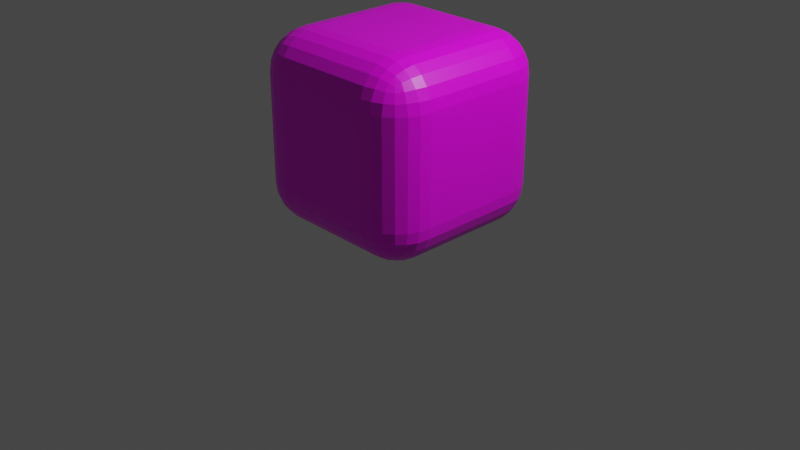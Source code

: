 # Source: air.blend  (saved by Blender 2.90.8; exported with 4.5.12 LTS)
import bpy
from mathutils import Matrix  # noqa: F401  (used for matrix-valued properties, if any)

bpy.ops.wm.read_factory_settings(use_empty=True)
scene = bpy.context.scene
scene.name = 'Scene'

# ---- collections
col_collection = bpy.data.collections.new('Collection'); scene.collection.children.link(col_collection)

# ---- images (referenced by path relative to the original .blend; pixels are not part of the script)
import os
ASSET_DIR = os.environ.get("B2B_ASSET_DIR", "")  # directory of the original .blend (textures are referenced by path, not embedded)
HERE = os.path.dirname(os.path.abspath(__file__))  # packed textures are extracted next to this script under _unpacked/

def load_image(name, relpath, width, height, colorspace="sRGB"):
    """Load a texture the original file referenced (path relative to the .blend, or extracted next to this script)."""
    p = next((c for c in (os.path.join(HERE, relpath), os.path.join(ASSET_DIR, relpath)) if relpath and os.path.exists(c)), "")
    if p:
        img = bpy.data.images.load(p, check_existing=True)
        img.name = name
    else:  # same state as the original file: an image datablock whose file is absent (Cycles renders it pink)
        img = bpy.data.images.new(name, width, height)
        img.source = "FILE"
        img.filepath = "//" + (relpath or name)
    img.colorspace_settings.name = colorspace
    return img
img_air_jpg = load_image('air.jpg', 'air.jpg', 1024, 1024, 'sRGB')

# ---- materials (node trees are filled in below, after node groups)
mat_water = bpy.data.materials.new('water')
mat_water.alpha_threshold = 0.0
mat_water.use_transparent_shadow = False
mat_water.preview_render_type = 'CUBE'
mat_water.line_color = (0.0, 0.0, 0.0, 1.0)

# ---- material node trees
mat_water.use_nodes = True; mat_water.node_tree.nodes.clear()
_N = mat_water.node_tree.nodes; _L = mat_water.node_tree.links
n0 = _N.new('ShaderNodeOutputMaterial'); n0.name = 'Material Output'; n0.location = (300, 300)
n1 = _N.new('ShaderNodeBsdfPrincipled'); n1.name = 'Principled BSDF'; n1.location = (10, 300)
n1.distribution = 'GGX'
n1.subsurface_method = 'BURLEY'
n1.inputs[2].default_value = 0.4
n1.inputs[3].default_value = 1.45
n1.inputs[27].default_value = (0.0, 0.0, 0.0, 1.0)
n1.inputs[28].default_value = 1.0
n2 = _N.new('ShaderNodeTexImage'); n2.name = 'Image Texture'; n2.location = (-280, 275)
n2.image = img_air_jpg
_L.new(n1.outputs[0], n0.inputs[0])
_L.new(n2.outputs[0], n1.inputs[0])
n0.is_active_output = True

# ---- world
world_world = bpy.data.worlds.new('World'); scene.world = world_world
world_world.use_nodes = True; world_world.node_tree.nodes.clear()
_N = world_world.node_tree.nodes; _L = world_world.node_tree.links
n0 = _N.new('ShaderNodeOutputWorld'); n0.name = 'World Output'; n0.location = (300, 300)
n1 = _N.new('ShaderNodeBackground'); n1.name = 'Background'; n1.location = (10, 300)
n1.inputs[0].default_value = (0.05088, 0.05088, 0.05088, 1.0)
_L.new(n1.outputs[0], n0.inputs[0])
n0.is_active_output = True
world_world.color = (0.05088, 0.05088, 0.05088)
world_world.use_sun_shadow = False
world_world.sun_shadow_jitter_overblur = 0.0

# ---- cameras
cam_camera = bpy.data.cameras.new('Camera')
cam_camera.clip_end = 100.0
cam_camera.ortho_scale = 7.314

# ---- lights
light_light = bpy.data.lights.new('Light', 'POINT')
light_light.transmission_factor = 0.0
light_light.energy = 1000.0
light_light.shadow_soft_size = 0.1
light_light.shadow_maximum_resolution = 0.006
light_light.use_absolute_resolution = True

# ---- meshes
me_cube_001 = bpy.data.meshes.new('Cube.001')
me_cube_001.from_pydata([(0.5583, 1.0, 0.5583), (0.5583, 0.5583, 1.0), (1.0, 0.5583, 0.5583), (0.5583, 0.985, 0.6725), (0.5583, 0.9408, 0.7792), (0.5583, 0.8706, 0.8706), (0.6725, 0.985, 0.5583), (0.6761, 0.967, 0.6771), (0.6742, 0.9224, 0.7798), (0.6718, 0.8603, 0.86), (0.7792, 0.9408, 0.5583), (0.78, 0.9221, 0.6749), (0.7687, 0.8847, 0.7688), (0.7594, 0.8364, 0.8363), (0.8133, 0.8133, 0.8133), (0.6725, 0.5583, 0.985), (0.7792, 0.5583, 0.9408), (0.8706, 0.5583, 0.8706), (0.5583, 0.6725, 0.985), (0.6771, 0.6761, 0.967), (0.7798, 0.6742, 0.9224), (0.86, 0.6718, 0.8603), (0.5583, 0.7792, 0.9408), (0.6749, 0.78, 0.9221), (0.7688, 0.7687, 0.8847), (0.8363, 0.7594, 0.8364), (0.985, 0.6725, 0.5583), (0.9408, 0.7792, 0.5583), (0.8706, 0.8706, 0.5583), (0.985, 0.5583, 0.6725), (0.967, 0.6771, 0.6761), (0.9224, 0.7798, 0.6742), (0.8603, 0.86, 0.6718), (0.9408, 0.5583, 0.7792), (0.9221, 0.6749, 0.78), (0.8847, 0.7688, 0.7687), (0.8364, 0.8363, 0.7594), (0.5583, 0.5583, -1.0), (0.5583, 1.0, -0.5583), (1.0, 0.5583, -0.5583), (0.5583, 0.6725, -0.985), (0.5583, 0.7792, -0.9408), (0.5583, 0.8706, -0.8706), (0.6725, 0.5583, -0.985), (0.6761, 0.6771, -0.967), (0.6742, 0.7798, -0.9224), (0.6718, 0.86, -0.8603), (0.7792, 0.5583, -0.9408), (0.78, 0.6749, -0.9221), (0.7687, 0.7688, -0.8847), (0.7594, 0.8363, -0.8364), (0.8133, 0.8133, -0.8133), (0.6725, 0.985, -0.5583), (0.7792, 0.9408, -0.5583), (0.8706, 0.8706, -0.5583), (0.5583, 0.985, -0.6725), (0.6771, 0.967, -0.6761), (0.7798, 0.9224, -0.6742), (0.86, 0.8603, -0.6718), (0.5583, 0.9408, -0.7792), (0.6749, 0.9221, -0.78), (0.7688, 0.8847, -0.7687), (0.8363, 0.8364, -0.7594), (0.985, 0.5583, -0.6725), (0.9408, 0.5583, -0.7792), (0.8706, 0.5583, -0.8706), (0.985, 0.6725, -0.5583), (0.967, 0.6761, -0.6771), (0.9224, 0.6742, -0.7798), (0.8603, 0.6718, -0.86), (0.9408, 0.7792, -0.5583), (0.9221, 0.78, -0.6749), (0.8847, 0.7687, -0.7688), (0.8364, 0.7594, -0.8363), (1.0, -0.5583, 0.5583), (0.5583, -0.5583, 1.0), (0.5583, -1.0, 0.5583), (0.985, -0.5583, 0.6725), (0.9408, -0.5583, 0.7792), (0.8706, -0.5583, 0.8706), (0.985, -0.6725, 0.5583), (0.967, -0.6761, 0.6771), (0.9224, -0.6742, 0.7798), (0.8603, -0.6718, 0.86), (0.9408, -0.7792, 0.5583), (0.9221, -0.78, 0.6749), (0.8847, -0.7687, 0.7688), (0.8364, -0.7594, 0.8363), (0.8133, -0.8133, 0.8133), (0.5583, -0.6725, 0.985), (0.5583, -0.7792, 0.9408), (0.5583, -0.8706, 0.8706), (0.6725, -0.5583, 0.985), (0.6761, -0.6771, 0.967), (0.6742, -0.7798, 0.9224), (0.6718, -0.86, 0.8603), (0.7792, -0.5583, 0.9408), (0.78, -0.6749, 0.9221), (0.7687, -0.7688, 0.8847), (0.7594, -0.8363, 0.8364), (0.6725, -0.985, 0.5583), (0.7792, -0.9408, 0.5583), (0.8706, -0.8706, 0.5583), (0.5583, -0.985, 0.6725), (0.6771, -0.967, 0.6761), (0.7798, -0.9224, 0.6742), (0.86, -0.8603, 0.6718), (0.5583, -0.9408, 0.7792), (0.6749, -0.9221, 0.78), (0.7688, -0.8847, 0.7687), (0.8363, -0.8364, 0.7594), (1.0, -0.5583, -0.5583), (0.5583, -1.0, -0.5583), (0.5583, -0.5583, -1.0), (0.985, -0.6725, -0.5583), (0.9408, -0.7792, -0.5583), (0.8706, -0.8706, -0.5583), (0.985, -0.5583, -0.6725), (0.967, -0.6771, -0.6761), (0.9224, -0.7798, -0.6742), (0.8603, -0.86, -0.6718), (0.9408, -0.5583, -0.7792), (0.9221, -0.6749, -0.78), (0.8847, -0.7688, -0.7687), (0.8364, -0.8363, -0.7594), (0.8133, -0.8133, -0.8133), (0.5583, -0.985, -0.6725), (0.5583, -0.9408, -0.7792), (0.5583, -0.8706, -0.8706), (0.6725, -0.985, -0.5583), (0.6761, -0.967, -0.6771), (0.6742, -0.9224, -0.7798), (0.6718, -0.8603, -0.86), (0.7792, -0.9408, -0.5583), (0.78, -0.9221, -0.6749), (0.7687, -0.8847, -0.7688), (0.7594, -0.8364, -0.8363), (0.6725, -0.5583, -0.985), (0.7792, -0.5583, -0.9408), (0.8706, -0.5583, -0.8706), (0.5583, -0.6725, -0.985), (0.6771, -0.6761, -0.967), (0.7798, -0.6742, -0.9224), (0.86, -0.6718, -0.8603), (0.5583, -0.7792, -0.9408), (0.6749, -0.78, -0.9221), (0.7688, -0.7687, -0.8847), (0.8363, -0.7594, -0.8364), (-0.5583, 1.0, 0.5583), (-1.0, 0.5583, 0.5583), (-0.5583, 0.5583, 1.0), (-0.6725, 0.985, 0.5583), (-0.7792, 0.9408, 0.5583), (-0.8706, 0.8706, 0.5583), (-0.5583, 0.985, 0.6725), (-0.6771, 0.967, 0.6761), (-0.7798, 0.9224, 0.6742), (-0.86, 0.8603, 0.6718), (-0.5583, 0.9408, 0.7792), (-0.6749, 0.9221, 0.78), (-0.7688, 0.8847, 0.7687), (-0.8363, 0.8364, 0.7594), (-0.8133, 0.8133, 0.8133), (-0.985, 0.5583, 0.6725), (-0.9408, 0.5583, 0.7792), (-0.8706, 0.5583, 0.8706), (-0.985, 0.6725, 0.5583), (-0.967, 0.6761, 0.6771), (-0.9224, 0.6742, 0.7798), (-0.8603, 0.6718, 0.86), (-0.9408, 0.7792, 0.5583), (-0.9221, 0.78, 0.6749), (-0.8847, 0.7687, 0.7688), (-0.8364, 0.7594, 0.8363), (-0.5583, 0.6725, 0.985), (-0.5583, 0.7792, 0.9408), (-0.5583, 0.8706, 0.8706), (-0.6725, 0.5583, 0.985), (-0.6761, 0.6771, 0.967), (-0.6742, 0.7798, 0.9224), (-0.6718, 0.86, 0.8603), (-0.7792, 0.5583, 0.9408), (-0.78, 0.6749, 0.9221), (-0.7687, 0.7688, 0.8847), (-0.7594, 0.8363, 0.8364), (-1.0, 0.5583, -0.5583), (-0.5583, 1.0, -0.5583), (-0.5583, 0.5583, -1.0), (-0.985, 0.6725, -0.5583), (-0.9408, 0.7792, -0.5583), (-0.8706, 0.8706, -0.5583), (-0.985, 0.5583, -0.6725), (-0.967, 0.6771, -0.6761), (-0.9224, 0.7798, -0.6742), (-0.8603, 0.86, -0.6718), (-0.9408, 0.5583, -0.7792), (-0.9221, 0.6749, -0.78), (-0.8847, 0.7688, -0.7687), (-0.8364, 0.8363, -0.7594), (-0.8133, 0.8133, -0.8133), (-0.5583, 0.985, -0.6725), (-0.5583, 0.9408, -0.7792), (-0.5583, 0.8706, -0.8706), (-0.6725, 0.985, -0.5583), (-0.6761, 0.967, -0.6771), (-0.6742, 0.9224, -0.7798), (-0.6718, 0.8603, -0.86), (-0.7792, 0.9408, -0.5583), (-0.78, 0.9221, -0.6749), (-0.7687, 0.8847, -0.7688), (-0.7594, 0.8364, -0.8363), (-0.6725, 0.5583, -0.985), (-0.7792, 0.5583, -0.9408), (-0.8706, 0.5583, -0.8706), (-0.5583, 0.6725, -0.985), (-0.6771, 0.6761, -0.967), (-0.7798, 0.6742, -0.9224), (-0.86, 0.6718, -0.8603), (-0.5583, 0.7792, -0.9408), (-0.6749, 0.78, -0.9221), (-0.7688, 0.7687, -0.8847), (-0.8363, 0.7594, -0.8364), (-1.0, -0.5583, 0.5583), (-0.5583, -1.0, 0.5583), (-0.5583, -0.5583, 1.0), (-0.985, -0.6725, 0.5583), (-0.9408, -0.7792, 0.5583), (-0.8706, -0.8706, 0.5583), (-0.985, -0.5583, 0.6725), (-0.967, -0.6771, 0.6761), (-0.9224, -0.7798, 0.6742), (-0.8603, -0.86, 0.6718), (-0.9408, -0.5583, 0.7792), (-0.9221, -0.6749, 0.78), (-0.8847, -0.7688, 0.7687), (-0.8364, -0.8363, 0.7594), (-0.8133, -0.8133, 0.8133), (-0.5583, -0.985, 0.6725), (-0.5583, -0.9408, 0.7792), (-0.5583, -0.8706, 0.8706), (-0.6725, -0.985, 0.5583), (-0.6761, -0.967, 0.6771), (-0.6742, -0.9224, 0.7798), (-0.6718, -0.8603, 0.86), (-0.7792, -0.9408, 0.5583), (-0.78, -0.9221, 0.6749), (-0.7687, -0.8847, 0.7688), (-0.7594, -0.8364, 0.8363), (-0.6725, -0.5583, 0.985), (-0.7792, -0.5583, 0.9408), (-0.8706, -0.5583, 0.8706), (-0.5583, -0.6725, 0.985), (-0.6771, -0.6761, 0.967), (-0.7798, -0.6742, 0.9224), (-0.86, -0.6718, 0.8603), (-0.5583, -0.7792, 0.9408), (-0.6749, -0.78, 0.9221), (-0.7688, -0.7687, 0.8847), (-0.8363, -0.7594, 0.8364), (-0.5583, -0.5583, -1.0), (-0.5583, -1.0, -0.5583), (-1.0, -0.5583, -0.5583), (-0.5583, -0.6725, -0.985), (-0.5583, -0.7792, -0.9408), (-0.5583, -0.8706, -0.8706), (-0.6725, -0.5583, -0.985), (-0.6761, -0.6771, -0.967), (-0.6742, -0.7798, -0.9224), (-0.6718, -0.86, -0.8603), (-0.7792, -0.5583, -0.9408), (-0.78, -0.6749, -0.9221), (-0.7687, -0.7688, -0.8847), (-0.7594, -0.8363, -0.8364), (-0.8133, -0.8133, -0.8133), (-0.6725, -0.985, -0.5583), (-0.7792, -0.9408, -0.5583), (-0.8706, -0.8706, -0.5583), (-0.5583, -0.985, -0.6725), (-0.6771, -0.967, -0.6761), (-0.7798, -0.9224, -0.6742), (-0.86, -0.8603, -0.6718), (-0.5583, -0.9408, -0.7792), (-0.6749, -0.9221, -0.78), (-0.7688, -0.8847, -0.7687), (-0.8363, -0.8364, -0.7594), (-0.985, -0.5583, -0.6725), (-0.9408, -0.5583, -0.7792), (-0.8706, -0.5583, -0.8706), (-0.985, -0.6725, -0.5583), (-0.967, -0.6761, -0.6771), (-0.9224, -0.6742, -0.7798), (-0.8603, -0.6718, -0.86), (-0.9408, -0.7792, -0.5583), (-0.9221, -0.78, -0.6749), (-0.8847, -0.7687, -0.7688), (-0.8364, -0.7594, -0.8363)], [], [(187, 37, 113, 259), (261, 222, 149, 185), (112, 76, 223, 260), (1, 150, 224, 75), (39, 2, 74, 111), (0, 3, 7, 6), (3, 4, 8, 7), (4, 5, 9, 8), (6, 7, 11, 10), (7, 8, 12, 11), (8, 9, 13, 12), (10, 11, 32, 28), (11, 12, 36, 32), (12, 13, 14, 36), (1, 15, 19, 18), (15, 16, 20, 19), (16, 17, 21, 20), (18, 19, 23, 22), (19, 20, 24, 23), (20, 21, 25, 24), (22, 23, 9, 5), (23, 24, 13, 9), (24, 25, 14, 13), (2, 26, 30, 29), (26, 27, 31, 30), (27, 28, 32, 31), (29, 30, 34, 33), (30, 31, 35, 34), (31, 32, 36, 35), (33, 34, 21, 17), (34, 35, 25, 21), (35, 36, 14, 25), (37, 40, 44, 43), (40, 41, 45, 44), (41, 42, 46, 45), (43, 44, 48, 47), (44, 45, 49, 48), (45, 46, 50, 49), (47, 48, 69, 65), (48, 49, 73, 69), (49, 50, 51, 73), (38, 52, 56, 55), (52, 53, 57, 56), (53, 54, 58, 57), (55, 56, 60, 59), (56, 57, 61, 60), (57, 58, 62, 61), (59, 60, 46, 42), (60, 61, 50, 46), (61, 62, 51, 50), (39, 63, 67, 66), (63, 64, 68, 67), (64, 65, 69, 68), (66, 67, 71, 70), (67, 68, 72, 71), (68, 69, 73, 72), (70, 71, 58, 54), (71, 72, 62, 58), (72, 73, 51, 62), (74, 77, 81, 80), (77, 78, 82, 81), (78, 79, 83, 82), (80, 81, 85, 84), (81, 82, 86, 85), (82, 83, 87, 86), (84, 85, 106, 102), (85, 86, 110, 106), (86, 87, 88, 110), (75, 89, 93, 92), (89, 90, 94, 93), (90, 91, 95, 94), (92, 93, 97, 96), (93, 94, 98, 97), (94, 95, 99, 98), (96, 97, 83, 79), (97, 98, 87, 83), (98, 99, 88, 87), (76, 100, 104, 103), (100, 101, 105, 104), (101, 102, 106, 105), (103, 104, 108, 107), (104, 105, 109, 108), (105, 106, 110, 109), (107, 108, 95, 91), (108, 109, 99, 95), (109, 110, 88, 99), (111, 114, 118, 117), (114, 115, 119, 118), (115, 116, 120, 119), (117, 118, 122, 121), (118, 119, 123, 122), (119, 120, 124, 123), (121, 122, 143, 139), (122, 123, 147, 143), (123, 124, 125, 147), (112, 126, 130, 129), (126, 127, 131, 130), (127, 128, 132, 131), (129, 130, 134, 133), (130, 131, 135, 134), (131, 132, 136, 135), (133, 134, 120, 116), (134, 135, 124, 120), (135, 136, 125, 124), (113, 137, 141, 140), (137, 138, 142, 141), (138, 139, 143, 142), (140, 141, 145, 144), (141, 142, 146, 145), (142, 143, 147, 146), (144, 145, 132, 128), (145, 146, 136, 132), (146, 147, 125, 136), (148, 151, 155, 154), (151, 152, 156, 155), (152, 153, 157, 156), (154, 155, 159, 158), (155, 156, 160, 159), (156, 157, 161, 160), (158, 159, 180, 176), (159, 160, 184, 180), (160, 161, 162, 184), (149, 163, 167, 166), (163, 164, 168, 167), (164, 165, 169, 168), (166, 167, 171, 170), (167, 168, 172, 171), (168, 169, 173, 172), (170, 171, 157, 153), (171, 172, 161, 157), (172, 173, 162, 161), (150, 174, 178, 177), (174, 175, 179, 178), (175, 176, 180, 179), (177, 178, 182, 181), (178, 179, 183, 182), (179, 180, 184, 183), (181, 182, 169, 165), (182, 183, 173, 169), (183, 184, 162, 173), (185, 188, 192, 191), (188, 189, 193, 192), (189, 190, 194, 193), (191, 192, 196, 195), (192, 193, 197, 196), (193, 194, 198, 197), (195, 196, 217, 213), (196, 197, 221, 217), (197, 198, 199, 221), (186, 200, 204, 203), (200, 201, 205, 204), (201, 202, 206, 205), (203, 204, 208, 207), (204, 205, 209, 208), (205, 206, 210, 209), (207, 208, 194, 190), (208, 209, 198, 194), (209, 210, 199, 198), (187, 211, 215, 214), (211, 212, 216, 215), (212, 213, 217, 216), (214, 215, 219, 218), (215, 216, 220, 219), (216, 217, 221, 220), (218, 219, 206, 202), (219, 220, 210, 206), (220, 221, 199, 210), (222, 225, 229, 228), (225, 226, 230, 229), (226, 227, 231, 230), (228, 229, 233, 232), (229, 230, 234, 233), (230, 231, 235, 234), (232, 233, 254, 250), (233, 234, 258, 254), (234, 235, 236, 258), (223, 237, 241, 240), (237, 238, 242, 241), (238, 239, 243, 242), (240, 241, 245, 244), (241, 242, 246, 245), (242, 243, 247, 246), (244, 245, 231, 227), (245, 246, 235, 231), (246, 247, 236, 235), (224, 248, 252, 251), (248, 249, 253, 252), (249, 250, 254, 253), (251, 252, 256, 255), (252, 253, 257, 256), (253, 254, 258, 257), (255, 256, 243, 239), (256, 257, 247, 243), (257, 258, 236, 247), (259, 262, 266, 265), (262, 263, 267, 266), (263, 264, 268, 267), (265, 266, 270, 269), (266, 267, 271, 270), (267, 268, 272, 271), (269, 270, 291, 287), (270, 271, 295, 291), (271, 272, 273, 295), (260, 274, 278, 277), (274, 275, 279, 278), (275, 276, 280, 279), (277, 278, 282, 281), (278, 279, 283, 282), (279, 280, 284, 283), (281, 282, 268, 264), (282, 283, 272, 268), (283, 284, 273, 272), (261, 285, 289, 288), (285, 286, 290, 289), (286, 287, 291, 290), (288, 289, 293, 292), (289, 290, 294, 293), (290, 291, 295, 294), (292, 293, 280, 276), (293, 294, 284, 280), (294, 295, 273, 284), (187, 259, 265, 211), (211, 265, 269, 212), (212, 269, 287, 213), (213, 287, 286, 195), (195, 286, 285, 191), (191, 285, 261, 185), (37, 187, 214, 40), (40, 214, 218, 41), (41, 218, 202, 42), (42, 202, 201, 59), (59, 201, 200, 55), (55, 200, 186, 38), (2, 39, 66, 26), (26, 66, 70, 27), (27, 70, 54, 28), (28, 54, 53, 10), (10, 53, 52, 6), (6, 52, 38, 0), (260, 223, 240, 274), (274, 240, 244, 275), (275, 244, 227, 276), (276, 227, 226, 292), (292, 226, 225, 288), (288, 225, 222, 261), (76, 112, 129, 100), (100, 129, 133, 101), (101, 133, 116, 102), (102, 116, 115, 84), (84, 115, 114, 80), (80, 114, 111, 74), (148, 186, 203, 151), (151, 203, 207, 152), (152, 207, 190, 153), (153, 190, 189, 170), (170, 189, 188, 166), (166, 188, 185, 149), (75, 224, 251, 89), (89, 251, 255, 90), (90, 255, 239, 91), (91, 239, 238, 107), (107, 238, 237, 103), (103, 237, 223, 76), (1, 75, 92, 15), (15, 92, 96, 16), (16, 96, 79, 17), (17, 79, 78, 33), (33, 78, 77, 29), (29, 77, 74, 2), (259, 113, 140, 262), (262, 140, 144, 263), (263, 144, 128, 264), (264, 128, 127, 281), (281, 127, 126, 277), (277, 126, 112, 260), (224, 150, 177, 248), (248, 177, 181, 249), (249, 181, 165, 250), (250, 165, 164, 232), (232, 164, 163, 228), (228, 163, 149, 222), (150, 1, 18, 174), (174, 18, 22, 175), (175, 22, 5, 176), (176, 5, 4, 158), (158, 4, 3, 154), (154, 3, 0, 148), (113, 37, 43, 137), (137, 43, 47, 138), (138, 47, 65, 139), (139, 65, 64, 121), (121, 64, 63, 117), (117, 63, 39, 111), (186, 148, 0, 38)])
_uv = me_cube_001.uv_layers.new(name='UVMap')
_uv.uv.foreach_set('vector', [0.1802, 0.5552, 0.3198, 0.5552, 0.3198, 0.6948, 0.1802, 0.6948, 0.4302, 0.05522, 0.5698, 0.05522, 0.5698, 0.1948, 0.4302, 0.1948, 0.4302, 0.8052, 0.5698, 0.8052, 0.5698, 0.9448, 0.4302, 0.9448, 0.6802, 0.5552, 0.8198, 0.5552, 0.8198, 0.6948, 0.6802, 0.6948, 0.4302, 0.5552, 0.5698, 0.5552, 0.5698, 0.6948, 0.4302, 0.6948, 0.5698, 0.4448, 0.5841, 0.4448, 0.5846, 0.4595, 0.5698, 0.4591, 0.5841, 0.4448, 0.5974, 0.4448, 0.5975, 0.4593, 0.5846, 0.4595, 0.5974, 0.4448, 0.625, 0.4448, 0.625, 0.459, 0.5975, 0.4593, 0.5698, 0.4591, 0.5846, 0.4595, 0.5844, 0.4725, 0.5698, 0.4724, 0.5846, 0.4595, 0.5975, 0.4593, 0.5961, 0.4711, 0.5844, 0.4725, 0.5975, 0.4593, 0.625, 0.459, 0.625, 0.4699, 0.5961, 0.4711, 0.5698, 0.4724, 0.5844, 0.4725, 0.584, 0.5, 0.5698, 0.5, 0.5844, 0.4725, 0.5961, 0.4711, 0.5949, 0.5, 0.584, 0.5, 0.5961, 0.4711, 0.625, 0.4699, 0.6172, 0.5, 0.5949, 0.5, 0.6802, 0.5552, 0.6659, 0.5552, 0.6654, 0.5405, 0.6802, 0.5409, 0.6659, 0.5552, 0.6526, 0.5552, 0.6525, 0.5407, 0.6654, 0.5405, 0.6526, 0.5552, 0.625, 0.5552, 0.625, 0.541, 0.6525, 0.5407, 0.6802, 0.5409, 0.6654, 0.5405, 0.6656, 0.5275, 0.6802, 0.5276, 0.6654, 0.5405, 0.6525, 0.5407, 0.6539, 0.5289, 0.6656, 0.5275, 0.6525, 0.5407, 0.625, 0.541, 0.625, 0.5301, 0.6539, 0.5289, 0.6802, 0.5276, 0.6656, 0.5275, 0.666, 0.5, 0.6802, 0.5, 0.6656, 0.5275, 0.6539, 0.5289, 0.6551, 0.5, 0.666, 0.5, 0.6539, 0.5289, 0.625, 0.5301, 0.6172, 0.5, 0.6551, 0.5, 0.5698, 0.5552, 0.5698, 0.5409, 0.5845, 0.5404, 0.5841, 0.5552, 0.5698, 0.5409, 0.5698, 0.5276, 0.5843, 0.5275, 0.5845, 0.5404, 0.5698, 0.5276, 0.5698, 0.5, 0.584, 0.5, 0.5843, 0.5275, 0.5841, 0.5552, 0.5845, 0.5404, 0.5975, 0.5406, 0.5974, 0.5552, 0.5845, 0.5404, 0.5843, 0.5275, 0.5961, 0.5289, 0.5975, 0.5406, 0.5843, 0.5275, 0.584, 0.5, 0.5949, 0.5, 0.5961, 0.5289, 0.5974, 0.5552, 0.5975, 0.5406, 0.625, 0.541, 0.625, 0.5552, 0.5975, 0.5406, 0.5961, 0.5289, 0.625, 0.5301, 0.625, 0.541, 0.5961, 0.5289, 0.5949, 0.5, 0.6172, 0.5, 0.625, 0.5301, 0.3198, 0.5552, 0.3198, 0.5409, 0.3345, 0.5404, 0.3341, 0.5552, 0.3198, 0.5409, 0.3198, 0.5276, 0.3343, 0.5275, 0.3345, 0.5404, 0.3198, 0.5276, 0.3198, 0.5, 0.334, 0.5, 0.3343, 0.5275, 0.3341, 0.5552, 0.3345, 0.5404, 0.3475, 0.5406, 0.3474, 0.5552, 0.3345, 0.5404, 0.3343, 0.5275, 0.3461, 0.5289, 0.3475, 0.5406, 0.3343, 0.5275, 0.334, 0.5, 0.3449, 0.5, 0.3461, 0.5289, 0.3474, 0.5552, 0.3475, 0.5406, 0.375, 0.541, 0.375, 0.5552, 0.3475, 0.5406, 0.3461, 0.5289, 0.375, 0.5301, 0.375, 0.541, 0.3461, 0.5289, 0.3449, 0.5, 0.375, 0.5078, 0.375, 0.5301, 0.4302, 0.4448, 0.4302, 0.4591, 0.4155, 0.4596, 0.4159, 0.4448, 0.4302, 0.4591, 0.4302, 0.4724, 0.4157, 0.4725, 0.4155, 0.4596, 0.4302, 0.4724, 0.4302, 0.5, 0.416, 0.5, 0.4157, 0.4725, 0.4159, 0.4448, 0.4155, 0.4596, 0.4025, 0.4594, 0.4026, 0.4448, 0.4155, 0.4596, 0.4157, 0.4725, 0.4039, 0.4711, 0.4025, 0.4594, 0.4157, 0.4725, 0.416, 0.5, 0.4051, 0.5, 0.4039, 0.4711, 0.4026, 0.4448, 0.4025, 0.4594, 0.375, 0.459, 0.375, 0.4448, 0.4025, 0.4594, 0.4039, 0.4711, 0.375, 0.4699, 0.375, 0.459, 0.4039, 0.4711, 0.4051, 0.5, 0.375, 0.5078, 0.375, 0.4699, 0.4302, 0.5552, 0.4159, 0.5552, 0.4154, 0.5405, 0.4302, 0.5409, 0.4159, 0.5552, 0.4026, 0.5552, 0.4025, 0.5407, 0.4154, 0.5405, 0.4026, 0.5552, 0.375, 0.5552, 0.375, 0.541, 0.4025, 0.5407, 0.4302, 0.5409, 0.4154, 0.5405, 0.4156, 0.5275, 0.4302, 0.5276, 0.4154, 0.5405, 0.4025, 0.5407, 0.4039, 0.5289, 0.4156, 0.5275, 0.4025, 0.5407, 0.375, 0.541, 0.375, 0.5301, 0.4039, 0.5289, 0.4302, 0.5276, 0.4156, 0.5275, 0.416, 0.5, 0.4302, 0.5, 0.4156, 0.5275, 0.4039, 0.5289, 0.4051, 0.5, 0.416, 0.5, 0.4039, 0.5289, 0.375, 0.5301, 0.375, 0.5078, 0.4051, 0.5, 0.5698, 0.6948, 0.5841, 0.6948, 0.5846, 0.7095, 0.5698, 0.7091, 0.5841, 0.6948, 0.5974, 0.6948, 0.5975, 0.7093, 0.5846, 0.7095, 0.5974, 0.6948, 0.625, 0.6948, 0.625, 0.709, 0.5975, 0.7093, 0.5698, 0.7091, 0.5846, 0.7095, 0.5844, 0.7225, 0.5698, 0.7224, 0.5846, 0.7095, 0.5975, 0.7093, 0.5961, 0.7211, 0.5844, 0.7225, 0.5975, 0.7093, 0.625, 0.709, 0.625, 0.7199, 0.5961, 0.7211, 0.5698, 0.7224, 0.5844, 0.7225, 0.584, 0.75, 0.5698, 0.75, 0.5844, 0.7225, 0.5961, 0.7211, 0.5949, 0.75, 0.584, 0.75, 0.5961, 0.7211, 0.625, 0.7199, 0.625, 0.7422, 0.5949, 0.75, 0.6802, 0.6948, 0.6802, 0.7091, 0.6655, 0.7096, 0.6659, 0.6948, 0.6802, 0.7091, 0.6802, 0.7224, 0.6657, 0.7225, 0.6655, 0.7096, 0.6802, 0.7224, 0.6802, 0.75, 0.666, 0.75, 0.6657, 0.7225, 0.6659, 0.6948, 0.6655, 0.7096, 0.6525, 0.7094, 0.6526, 0.6948, 0.6655, 0.7096, 0.6657, 0.7225, 0.6539, 0.7211, 0.6525, 0.7094, 0.6657, 0.7225, 0.666, 0.75, 0.6551, 0.75, 0.6539, 0.7211, 0.6526, 0.6948, 0.6525, 0.7094, 0.625, 0.709, 0.625, 0.6948, 0.6525, 0.7094, 0.6539, 0.7211, 0.625, 0.7199, 0.625, 0.709, 0.6539, 0.7211, 0.6551, 0.75, 0.625, 0.7422, 0.625, 0.7199, 0.5698, 0.8052, 0.5698, 0.7909, 0.5845, 0.7904, 0.5841, 0.8052, 0.5698, 0.7909, 0.5698, 0.7776, 0.5843, 0.7775, 0.5845, 0.7904, 0.5698, 0.7776, 0.5698, 0.75, 0.584, 0.75, 0.5843, 0.7775, 0.5841, 0.8052, 0.5845, 0.7904, 0.5975, 0.7906, 0.5974, 0.8052, 0.5845, 0.7904, 0.5843, 0.7775, 0.5961, 0.7789, 0.5975, 0.7906, 0.5843, 0.7775, 0.584, 0.75, 0.5949, 0.75, 0.5961, 0.7789, 0.5974, 0.8052, 0.5975, 0.7906, 0.625, 0.791, 0.625, 0.8052, 0.5975, 0.7906, 0.5961, 0.7789, 0.625, 0.7801, 0.625, 0.791, 0.5961, 0.7789, 0.5949, 0.75, 0.625, 0.7422, 0.625, 0.7801, 0.4302, 0.6948, 0.4302, 0.7091, 0.4155, 0.7096, 0.4159, 0.6948, 0.4302, 0.7091, 0.4302, 0.7224, 0.4157, 0.7225, 0.4155, 0.7096, 0.4302, 0.7224, 0.4302, 0.75, 0.416, 0.75, 0.4157, 0.7225, 0.4159, 0.6948, 0.4155, 0.7096, 0.4025, 0.7094, 0.4026, 0.6948, 0.4155, 0.7096, 0.4157, 0.7225, 0.4039, 0.7211, 0.4025, 0.7094, 0.4157, 0.7225, 0.416, 0.75, 0.4051, 0.75, 0.4039, 0.7211, 0.4026, 0.6948, 0.4025, 0.7094, 0.375, 0.709, 0.375, 0.6948, 0.4025, 0.7094, 0.4039, 0.7211, 0.375, 0.7199, 0.375, 0.709, 0.4039, 0.7211, 0.4051, 0.75, 0.3828, 0.75, 0.375, 0.7199, 0.4302, 0.8052, 0.4159, 0.8052, 0.4154, 0.7905, 0.4302, 0.7909, 0.4159, 0.8052, 0.4026, 0.8052, 0.4025, 0.7907, 0.4154, 0.7905, 0.4026, 0.8052, 0.375, 0.8052, 0.375, 0.791, 0.4025, 0.7907, 0.4302, 0.7909, 0.4154, 0.7905, 0.4156, 0.7775, 0.4302, 0.7776, 0.4154, 0.7905, 0.4025, 0.7907, 0.4039, 0.7789, 0.4156, 0.7775, 0.4025, 0.7907, 0.375, 0.791, 0.375, 0.7801, 0.4039, 0.7789, 0.4302, 0.7776, 0.4156, 0.7775, 0.416, 0.75, 0.4302, 0.75, 0.4156, 0.7775, 0.4039, 0.7789, 0.4051, 0.75, 0.416, 0.75, 0.4039, 0.7789, 0.375, 0.7801, 0.3828, 0.75, 0.4051, 0.75, 0.3198, 0.6948, 0.3341, 0.6948, 0.3346, 0.7095, 0.3198, 0.7091, 0.3341, 0.6948, 0.3474, 0.6948, 0.3475, 0.7093, 0.3346, 0.7095, 0.3474, 0.6948, 0.375, 0.6948, 0.375, 0.709, 0.3475, 0.7093, 0.3198, 0.7091, 0.3346, 0.7095, 0.3344, 0.7225, 0.3198, 0.7224, 0.3346, 0.7095, 0.3475, 0.7093, 0.3461, 0.7211, 0.3344, 0.7225, 0.3475, 0.7093, 0.375, 0.709, 0.375, 0.7199, 0.3461, 0.7211, 0.3198, 0.7224, 0.3344, 0.7225, 0.334, 0.75, 0.3198, 0.75, 0.3344, 0.7225, 0.3461, 0.7211, 0.3449, 0.75, 0.334, 0.75, 0.3461, 0.7211, 0.375, 0.7199, 0.3828, 0.75, 0.3449, 0.75, 0.5698, 0.3052, 0.5698, 0.2909, 0.5845, 0.2904, 0.5841, 0.3052, 0.5698, 0.2909, 0.5698, 0.2776, 0.5843, 0.2775, 0.5845, 0.2904, 0.5698, 0.2776, 0.5698, 0.25, 0.584, 0.25, 0.5843, 0.2775, 0.5841, 0.3052, 0.5845, 0.2904, 0.5975, 0.2906, 0.5974, 0.3052, 0.5845, 0.2904, 0.5843, 0.2775, 0.5961, 0.2789, 0.5975, 0.2906, 0.5843, 0.2775, 0.584, 0.25, 0.5949, 0.25, 0.5961, 0.2789, 0.5974, 0.3052, 0.5975, 0.2906, 0.625, 0.291, 0.625, 0.3052, 0.5975, 0.2906, 0.5961, 0.2789, 0.625, 0.2801, 0.625, 0.291, 0.5961, 0.2789, 0.5949, 0.25, 0.6017, 0.25, 0.625, 0.2801, 0.5698, 0.1948, 0.5841, 0.1948, 0.5846, 0.2095, 0.5698, 0.2091, 0.5841, 0.1948, 0.5974, 0.1948, 0.5975, 0.2093, 0.5846, 0.2095, 0.5974, 0.1948, 0.625, 0.1948, 0.625, 0.209, 0.5975, 0.2093, 0.5698, 0.2091, 0.5846, 0.2095, 0.5844, 0.2225, 0.5698, 0.2224, 0.5846, 0.2095, 0.5975, 0.2093, 0.5961, 0.2211, 0.5844, 0.2225, 0.5975, 0.2093, 0.625, 0.209, 0.625, 0.2199, 0.5961, 0.2211, 0.5698, 0.2224, 0.5844, 0.2225, 0.584, 0.25, 0.5698, 0.25, 0.5844, 0.2225, 0.5961, 0.2211, 0.5949, 0.25, 0.584, 0.25, 0.5961, 0.2211, 0.625, 0.2199, 0.625, 0.2267, 0.5949, 0.25, 0.8198, 0.5552, 0.8198, 0.5409, 0.8345, 0.5404, 0.8341, 0.5552, 0.8198, 0.5409, 0.8198, 0.5276, 0.8343, 0.5275, 0.8345, 0.5404, 0.8198, 0.5276, 0.8198, 0.5, 0.834, 0.5, 0.8343, 0.5275, 0.8341, 0.5552, 0.8345, 0.5404, 0.8475, 0.5406, 0.8474, 0.5552, 0.8345, 0.5404, 0.8343, 0.5275, 0.8461, 0.5289, 0.8475, 0.5406, 0.8343, 0.5275, 0.834, 0.5, 0.8449, 0.5, 0.8461, 0.5289, 0.8474, 0.5552, 0.8475, 0.5406, 0.875, 0.541, 0.875, 0.5552, 0.8475, 0.5406, 0.8461, 0.5289, 0.875, 0.5301, 0.875, 0.541, 0.8461, 0.5289, 0.8449, 0.5, 0.8517, 0.5, 0.875, 0.5301, 0.4302, 0.1948, 0.4302, 0.2091, 0.4155, 0.2096, 0.4159, 0.1948, 0.4302, 0.2091, 0.4302, 0.2224, 0.4157, 0.2225, 0.4155, 0.2096, 0.4302, 0.2224, 0.4302, 0.25, 0.416, 0.25, 0.4157, 0.2225, 0.4159, 0.1948, 0.4155, 0.2096, 0.4025, 0.2094, 0.4026, 0.1948, 0.4155, 0.2096, 0.4157, 0.2225, 0.4039, 0.2211, 0.4025, 0.2094, 0.4157, 0.2225, 0.416, 0.25, 0.4051, 0.25, 0.4039, 0.2211, 0.4026, 0.1948, 0.4025, 0.2094, 0.375, 0.209, 0.375, 0.1948, 0.4025, 0.2094, 0.4039, 0.2211, 0.375, 0.2199, 0.375, 0.209, 0.4039, 0.2211, 0.4051, 0.25, 0.3983, 0.25, 0.375, 0.2199, 0.4302, 0.3052, 0.4159, 0.3052, 0.4154, 0.2905, 0.4302, 0.2909, 0.4159, 0.3052, 0.4026, 0.3052, 0.4025, 0.2907, 0.4154, 0.2905, 0.4026, 0.3052, 0.375, 0.3052, 0.375, 0.291, 0.4025, 0.2907, 0.4302, 0.2909, 0.4154, 0.2905, 0.4156, 0.2775, 0.4302, 0.2776, 0.4154, 0.2905, 0.4025, 0.2907, 0.4039, 0.2789, 0.4156, 0.2775, 0.4025, 0.2907, 0.375, 0.291, 0.375, 0.2801, 0.4039, 0.2789, 0.4302, 0.2776, 0.4156, 0.2775, 0.416, 0.25, 0.4302, 0.25, 0.4156, 0.2775, 0.4039, 0.2789, 0.4051, 0.25, 0.416, 0.25, 0.4039, 0.2789, 0.375, 0.2801, 0.375, 0.2733, 0.4051, 0.25, 0.1802, 0.5552, 0.1659, 0.5552, 0.1654, 0.5405, 0.1802, 0.5409, 0.1659, 0.5552, 0.1526, 0.5552, 0.1525, 0.5407, 0.1654, 0.5405, 0.1526, 0.5552, 0.125, 0.5552, 0.125, 0.541, 0.1525, 0.5407, 0.1802, 0.5409, 0.1654, 0.5405, 0.1656, 0.5275, 0.1802, 0.5276, 0.1654, 0.5405, 0.1525, 0.5407, 0.1539, 0.5289, 0.1656, 0.5275, 0.1525, 0.5407, 0.125, 0.541, 0.125, 0.5301, 0.1539, 0.5289, 0.1802, 0.5276, 0.1656, 0.5275, 0.166, 0.5, 0.1802, 0.5, 0.1656, 0.5275, 0.1539, 0.5289, 0.1551, 0.5, 0.166, 0.5, 0.1539, 0.5289, 0.125, 0.5301, 0.125, 0.5233, 0.1551, 0.5, 0.5698, 0.05522, 0.5698, 0.04093, 0.5845, 0.04036, 0.5841, 0.05522, 0.5698, 0.04093, 0.5698, 0.0276, 0.5843, 0.02752, 0.5845, 0.04036, 0.5698, 0.0276, 0.5698, 0.0, 0.584, 0.0, 0.5843, 0.02752, 0.5841, 0.05522, 0.5845, 0.04036, 0.5975, 0.04064, 0.5974, 0.05522, 0.5845, 0.04036, 0.5843, 0.02752, 0.5961, 0.0289, 0.5975, 0.04064, 0.5843, 0.02752, 0.584, 0.0, 0.5949, 0.0, 0.5961, 0.0289, 0.5974, 0.05522, 0.5975, 0.04064, 0.625, 0.04102, 0.625, 0.05522, 0.5975, 0.04064, 0.5961, 0.0289, 0.625, 0.03007, 0.625, 0.04102, 0.5961, 0.0289, 0.5949, 0.0, 0.6017, 0.0, 0.625, 0.03007, 0.5698, 0.9448, 0.5841, 0.9448, 0.5846, 0.9595, 0.5698, 0.9591, 0.5841, 0.9448, 0.5974, 0.9448, 0.5975, 0.9593, 0.5846, 0.9595, 0.5974, 0.9448, 0.625, 0.9448, 0.625, 0.959, 0.5975, 0.9593, 0.5698, 0.9591, 0.5846, 0.9595, 0.5844, 0.9725, 0.5698, 0.9724, 0.5846, 0.9595, 0.5975, 0.9593, 0.5961, 0.9711, 0.5844, 0.9725, 0.5975, 0.9593, 0.625, 0.959, 0.625, 0.9699, 0.5961, 0.9711, 0.5698, 0.9724, 0.5844, 0.9725, 0.584, 1.0, 0.5698, 1.0, 0.5844, 0.9725, 0.5961, 0.9711, 0.5949, 1.0, 0.584, 1.0, 0.5961, 0.9711, 0.625, 0.9699, 0.625, 0.9767, 0.5949, 1.0, 0.8198, 0.6948, 0.8341, 0.6948, 0.8346, 0.7095, 0.8198, 0.7091, 0.8341, 0.6948, 0.8474, 0.6948, 0.8475, 0.7093, 0.8346, 0.7095, 0.8474, 0.6948, 0.875, 0.6948, 0.875, 0.709, 0.8475, 0.7093, 0.8198, 0.7091, 0.8346, 0.7095, 0.8344, 0.7225, 0.8198, 0.7224, 0.8346, 0.7095, 0.8475, 0.7093, 0.8461, 0.7211, 0.8344, 0.7225, 0.8475, 0.7093, 0.875, 0.709, 0.875, 0.7199, 0.8461, 0.7211, 0.8198, 0.7224, 0.8344, 0.7225, 0.834, 0.75, 0.8198, 0.75, 0.8344, 0.7225, 0.8461, 0.7211, 0.8449, 0.75, 0.834, 0.75, 0.8461, 0.7211, 0.875, 0.7199, 0.875, 0.7267, 0.8449, 0.75, 0.1802, 0.6948, 0.1802, 0.7091, 0.1655, 0.7096, 0.1659, 0.6948, 0.1802, 0.7091, 0.1802, 0.7224, 0.1657, 0.7225, 0.1655, 0.7096, 0.1802, 0.7224, 0.1802, 0.75, 0.166, 0.75, 0.1657, 0.7225, 0.1659, 0.6948, 0.1655, 0.7096, 0.1525, 0.7094, 0.1526, 0.6948, 0.1655, 0.7096, 0.1657, 0.7225, 0.1539, 0.7211, 0.1525, 0.7094, 0.1657, 0.7225, 0.166, 0.75, 0.1551, 0.75, 0.1539, 0.7211, 0.1526, 0.6948, 0.1525, 0.7094, 0.125, 0.709, 0.125, 0.6948, 0.1525, 0.7094, 0.1539, 0.7211, 0.125, 0.7199, 0.125, 0.709, 0.1539, 0.7211, 0.1551, 0.75, 0.1483, 0.75, 0.125, 0.7199, 0.4302, 0.9448, 0.4302, 0.9591, 0.4155, 0.9596, 0.4159, 0.9448, 0.4302, 0.9591, 0.4302, 0.9724, 0.4157, 0.9725, 0.4155, 0.9596, 0.4302, 0.9724, 0.4302, 1.0, 0.416, 1.0, 0.4157, 0.9725, 0.4159, 0.9448, 0.4155, 0.9596, 0.4025, 0.9594, 0.4026, 0.9448, 0.4155, 0.9596, 0.4157, 0.9725, 0.4039, 0.9711, 0.4025, 0.9594, 0.4157, 0.9725, 0.416, 1.0, 0.4051, 1.0, 0.4039, 0.9711, 0.4026, 0.9448, 0.4025, 0.9594, 0.375, 0.959, 0.375, 0.9448, 0.4025, 0.9594, 0.4039, 0.9711, 0.375, 0.9699, 0.375, 0.959, 0.4039, 0.9711, 0.4051, 1.0, 0.3983, 1.0, 0.375, 0.9699, 0.4302, 0.05522, 0.4159, 0.05522, 0.4154, 0.04048, 0.4302, 0.04093, 0.4159, 0.05522, 0.4026, 0.05522, 0.4025, 0.04072, 0.4154, 0.04048, 0.4026, 0.05522, 0.375, 0.05522, 0.375, 0.04102, 0.4025, 0.04072, 0.4302, 0.04093, 0.4154, 0.04048, 0.4156, 0.02751, 0.4302, 0.0276, 0.4154, 0.04048, 0.4025, 0.04072, 0.4039, 0.02892, 0.4156, 0.02751, 0.4025, 0.04072, 0.375, 0.04102, 0.375, 0.03007, 0.4039, 0.02892, 0.4302, 0.0276, 0.4156, 0.02751, 0.416, 0.0, 0.4302, 0.0, 0.4156, 0.02751, 0.4039, 0.02892, 0.4051, 0.0, 0.416, 0.0, 0.4039, 0.02892, 0.375, 0.03007, 0.375, 0.02334, 0.4051, 0.0, 0.1802, 0.5552, 0.1802, 0.6948, 0.1659, 0.6948, 0.1659, 0.5552, 0.1659, 0.5552, 0.1659, 0.6948, 0.1526, 0.6948, 0.1526, 0.5552, 0.1526, 0.5552, 0.1526, 0.6948, 0.125, 0.6948, 0.125, 0.5552, 0.375, 0.1948, 0.375, 0.05522, 0.4026, 0.05522, 0.4026, 0.1948, 0.4026, 0.1948, 0.4026, 0.05522, 0.4159, 0.05522, 0.4159, 0.1948, 0.4159, 0.1948, 0.4159, 0.05522, 0.4302, 0.05522, 0.4302, 0.1948, 0.3198, 0.5552, 0.1802, 0.5552, 0.1802, 0.5409, 0.3198, 0.5409, 0.3198, 0.5409, 0.1802, 0.5409, 0.1802, 0.5276, 0.3198, 0.5276, 0.3198, 0.5276, 0.1802, 0.5276, 0.1802, 0.5, 0.3198, 0.5, 0.375, 0.4448, 0.375, 0.3052, 0.4026, 0.3052, 0.4026, 0.4448, 0.4026, 0.4448, 0.4026, 0.3052, 0.4159, 0.3052, 0.4159, 0.4448, 0.4159, 0.4448, 0.4159, 0.3052, 0.4302, 0.3052, 0.4302, 0.4448, 0.5698, 0.5552, 0.4302, 0.5552, 0.4302, 0.5409, 0.5698, 0.5409, 0.5698, 0.5409, 0.4302, 0.5409, 0.4302, 0.5276, 0.5698, 0.5276, 0.5698, 0.5276, 0.4302, 0.5276, 0.4302, 0.5, 0.5698, 0.5, 0.5698, 0.5, 0.4302, 0.5, 0.4302, 0.4724, 0.5698, 0.4724, 0.5698, 0.4724, 0.4302, 0.4724, 0.4302, 0.4591, 0.5698, 0.4591, 0.5698, 0.4591, 0.4302, 0.4591, 0.4302, 0.4448, 0.5698, 0.4448, 0.4302, 0.9448, 0.5698, 0.9448, 0.5698, 0.9591, 0.4302, 0.9591, 0.4302, 0.9591, 0.5698, 0.9591, 0.5698, 0.9724, 0.4302, 0.9724, 0.4302, 0.9724, 0.5698, 0.9724, 0.5698, 1.0, 0.4302, 1.0, 0.4302, 0.0, 0.5698, 0.0, 0.5698, 0.0276, 0.4302, 0.0276, 0.4302, 0.0276, 0.5698, 0.0276, 0.5698, 0.04093, 0.4302, 0.04093, 0.4302, 0.04093, 0.5698, 0.04093, 0.5698, 0.05522, 0.4302, 0.05522, 0.5698, 0.8052, 0.4302, 0.8052, 0.4302, 0.7909, 0.5698, 0.7909, 0.5698, 0.7909, 0.4302, 0.7909, 0.4302, 0.7776, 0.5698, 0.7776, 0.5698, 0.7776, 0.4302, 0.7776, 0.4302, 0.75, 0.5698, 0.75, 0.5698, 0.75, 0.4302, 0.75, 0.4302, 0.7224, 0.5698, 0.7224, 0.5698, 0.7224, 0.4302, 0.7224, 0.4302, 0.7091, 0.5698, 0.7091, 0.5698, 0.7091, 0.4302, 0.7091, 0.4302, 0.6948, 0.5698, 0.6948, 0.5698, 0.3052, 0.4302, 0.3052, 0.4302, 0.2909, 0.5698, 0.2909, 0.5698, 0.2909, 0.4302, 0.2909, 0.4302, 0.2776, 0.5698, 0.2776, 0.5698, 0.2776, 0.4302, 0.2776, 0.4302, 0.25, 0.5698, 0.25, 0.5698, 0.25, 0.4302, 0.25, 0.4302, 0.2224, 0.5698, 0.2224, 0.5698, 0.2224, 0.4302, 0.2224, 0.4302, 0.2091, 0.5698, 0.2091, 0.5698, 0.2091, 0.4302, 0.2091, 0.4302, 0.1948, 0.5698, 0.1948, 0.6802, 0.6948, 0.8198, 0.6948, 0.8198, 0.7091, 0.6802, 0.7091, 0.6802, 0.7091, 0.8198, 0.7091, 0.8198, 0.7224, 0.6802, 0.7224, 0.6802, 0.7224, 0.8198, 0.7224, 0.8198, 0.75, 0.6802, 0.75, 0.625, 0.8052, 0.625, 0.9448, 0.5974, 0.9448, 0.5974, 0.8052, 0.5974, 0.8052, 0.5974, 0.9448, 0.5841, 0.9448, 0.5841, 0.8052, 0.5841, 0.8052, 0.5841, 0.9448, 0.5698, 0.9448, 0.5698, 0.8052, 0.6802, 0.5552, 0.6802, 0.6948, 0.6659, 0.6948, 0.6659, 0.5552, 0.6659, 0.5552, 0.6659, 0.6948, 0.6526, 0.6948, 0.6526, 0.5552, 0.6526, 0.5552, 0.6526, 0.6948, 0.625, 0.6948, 0.625, 0.5552, 0.625, 0.5552, 0.625, 0.6948, 0.5974, 0.6948, 0.5974, 0.5552, 0.5974, 0.5552, 0.5974, 0.6948, 0.5841, 0.6948, 0.5841, 0.5552, 0.5841, 0.5552, 0.5841, 0.6948, 0.5698, 0.6948, 0.5698, 0.5552, 0.1802, 0.6948, 0.3198, 0.6948, 0.3198, 0.7091, 0.1802, 0.7091, 0.1802, 0.7091, 0.3198, 0.7091, 0.3198, 0.7224, 0.1802, 0.7224, 0.1802, 0.7224, 0.3198, 0.7224, 0.3198, 0.75, 0.1802, 0.75, 0.375, 0.9448, 0.375, 0.8052, 0.4026, 0.8052, 0.4026, 0.9448, 0.4026, 0.9448, 0.4026, 0.8052, 0.4159, 0.8052, 0.4159, 0.9448, 0.4159, 0.9448, 0.4159, 0.8052, 0.4302, 0.8052, 0.4302, 0.9448, 0.8198, 0.6948, 0.8198, 0.5552, 0.8341, 0.5552, 0.8341, 0.6948, 0.8341, 0.6948, 0.8341, 0.5552, 0.8474, 0.5552, 0.8474, 0.6948, 0.8474, 0.6948, 0.8474, 0.5552, 0.875, 0.5552, 0.875, 0.6948, 0.625, 0.05522, 0.625, 0.1948, 0.5974, 0.1948, 0.5974, 0.05522, 0.5974, 0.05522, 0.5974, 0.1948, 0.5841, 0.1948, 0.5841, 0.05522, 0.5841, 0.05522, 0.5841, 0.1948, 0.5698, 0.1948, 0.5698, 0.05522, 0.8198, 0.5552, 0.6802, 0.5552, 0.6802, 0.5409, 0.8198, 0.5409, 0.8198, 0.5409, 0.6802, 0.5409, 0.6802, 0.5276, 0.8198, 0.5276, 0.8198, 0.5276, 0.6802, 0.5276, 0.6802, 0.5, 0.8198, 0.5, 0.625, 0.3052, 0.625, 0.4448, 0.5974, 0.4448, 0.5974, 0.3052, 0.5974, 0.3052, 0.5974, 0.4448, 0.5841, 0.4448, 0.5841, 0.3052, 0.5841, 0.3052, 0.5841, 0.4448, 0.5698, 0.4448, 0.5698, 0.3052, 0.3198, 0.6948, 0.3198, 0.5552, 0.3341, 0.5552, 0.3341, 0.6948, 0.3341, 0.6948, 0.3341, 0.5552, 0.3474, 0.5552, 0.3474, 0.6948, 0.3474, 0.6948, 0.3474, 0.5552, 0.375, 0.5552, 0.375, 0.6948, 0.375, 0.6948, 0.375, 0.5552, 0.4026, 0.5552, 0.4026, 0.6948, 0.4026, 0.6948, 0.4026, 0.5552, 0.4159, 0.5552, 0.4159, 0.6948, 0.4159, 0.6948, 0.4159, 0.5552, 0.4302, 0.5552, 0.4302, 0.6948, 0.4302, 0.3052, 0.5698, 0.3052, 0.5698, 0.4448, 0.4302, 0.4448])
me_cube_001.materials.append(mat_water)
me_cube_001.use_remesh_preserve_volume = False
me_cube_001.use_remesh_preserve_attributes = False
me_cube_001.use_mirror_vertex_groups = False
me_cube_001.update()

# ---- objects
ob_light = bpy.data.objects.new('Light', light_light)
ob_camera = bpy.data.objects.new('Camera', cam_camera)
ob_cube = bpy.data.objects.new('Cube', me_cube_001)

# ---- transforms, parenting, visibility, modifiers, constraints
ob_light.location = (4.076, 1.005, 5.904)
ob_light.rotation_euler = (0.6503, 0.05522, 1.866)
ob_light.lock_rotations_4d = False
ob_light.empty_display_type = 'ARROWS'
ob_light.color = (0.0, 0.0, 0.0, 0.0)
ob_light.lineart.crease_threshold = 0.0
ob_camera.location = (7.359, -6.926, 4.958)
ob_camera.rotation_euler = (1.109, 0.0, 0.8149)
ob_camera.lock_rotations_4d = False
ob_camera.empty_display_type = 'ARROWS'
ob_camera.color = (0.0, 0.0, 0.0, 0.0)
ob_camera.display_type = 'WIRE'
ob_camera.lineart.crease_threshold = 0.0
ob_cube.location = (0.0, 0.0, 1.0)
ob_cube.lock_rotations_4d = False
ob_cube.empty_display_type = 'ARROWS'
ob_cube.lineart.crease_threshold = 0.0

# ---- collection membership
col_collection.objects.link(ob_light)
col_collection.objects.link(ob_camera)
col_collection.objects.link(ob_cube)

# ---- scene / render settings (as saved in the file)
scene.camera = ob_camera
scene.frame_start = 1; scene.frame_end = 250; scene.frame_set(1)
scene.render.engine = 'BLENDER_EEVEE_NEXT'
scene.cycles.use_denoising = False
scene.cycles.samples = 128
scene.cycles.sampling_pattern = 'TABULATED_SOBOL'
scene.cycles.use_adaptive_sampling = False
scene.cycles.use_light_tree = False
scene.view_settings.view_transform = 'Filmic'
bpy.context.view_layer.update()
